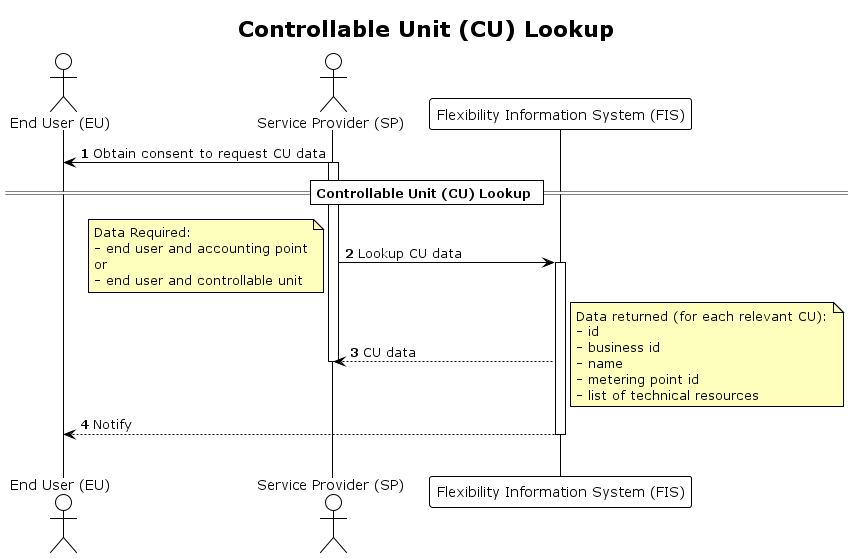

The diagram above was rendered by PlantUML. Its source (embedded in the PNG):
@startuml controllable_unit_lookup
!theme plain

title Controllable Unit (CU) Lookup

autonumber
skinparam note {
    BackgroundColor #FFFFBD
}

actor "End User (EU)" AS EU
actor "Service Provider (SP)" as SP
participant "Flexibility Information System (FIS)" as FIS

EU <- SP: Obtain consent to request CU data
activate SP

== Controllable Unit (CU) Lookup ==

SP -> FIS: Lookup CU data
note left
    Data Required:
    - end user and accounting point
    or
    - end user and controllable unit
end note
activate FIS
FIS --> SP: CU data
deactivate SP

note right
    Data returned (for each relevant CU):
    - id
    - business id
    - name
    - metering point id
    - list of technical resources
end note

FIS --> EU: Notify
deactivate FIS
|||
@enduml